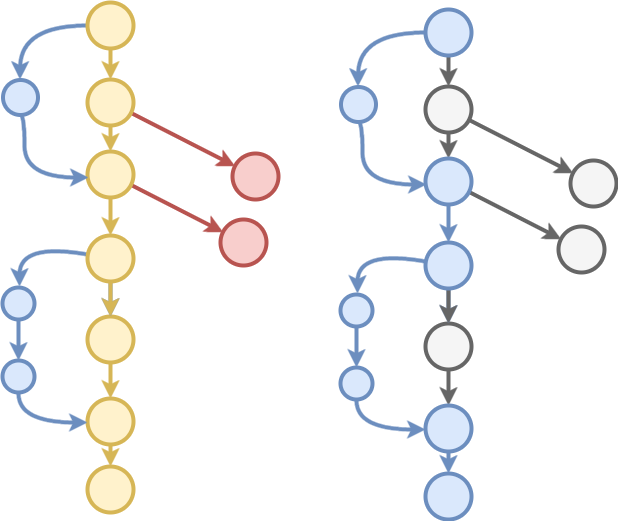

The diagram above was exported from draw.io. Its source (the exported page's mxGraphModel, read from the mxfile embedded in the PNG):
<mxGraphModel dx="1830" dy="1044" grid="0" gridSize="10" guides="1" tooltips="1" connect="0" arrows="1" fold="1" page="0" pageScale="1.5" pageWidth="826" pageHeight="1169" background="none" math="0" shadow="0">
  <root>
    <mxCell id="0" style=";html=1;" />
    <mxCell id="1" style=";html=1;" parent="0" />
    <mxCell id="79" style="edgeStyle=orthogonalEdgeStyle;rounded=0;comic=0;html=1;jettySize=auto;orthogonalLoop=1;strokeWidth=4;fillColor=#fff2cc;strokeColor=#d6b656;rotation=180;" parent="1" source="77" target="78" edge="1">
      <mxGeometry relative="1" as="geometry" />
    </mxCell>
    <mxCell id="118" style="edgeStyle=orthogonalEdgeStyle;curved=1;rounded=0;comic=0;html=1;jettySize=auto;orthogonalLoop=1;strokeWidth=4;fillColor=#dae8fc;strokeColor=#6c8ebf;" edge="1" parent="1" source="77" target="117">
      <mxGeometry relative="1" as="geometry" />
    </mxCell>
    <mxCell id="77" value="" style="ellipse;whiteSpace=wrap;html=1;strokeWidth=4;fillColor=#fff2cc;strokeColor=#d6b656;direction=west;rotation=180;" parent="1" vertex="1">
      <mxGeometry x="-100" y="-139" width="46" height="46" as="geometry" />
    </mxCell>
    <mxCell id="81" style="edgeStyle=orthogonalEdgeStyle;rounded=0;comic=0;html=1;jettySize=auto;orthogonalLoop=1;strokeWidth=4;fillColor=#fff2cc;strokeColor=#d6b656;rotation=180;" parent="1" source="78" target="80" edge="1">
      <mxGeometry relative="1" as="geometry" />
    </mxCell>
    <mxCell id="108" style="edgeStyle=none;rounded=0;comic=0;html=1;jettySize=auto;orthogonalLoop=1;strokeWidth=4;fillColor=#f8cecc;strokeColor=#b85450;" edge="1" parent="1" source="78" target="98">
      <mxGeometry relative="1" as="geometry" />
    </mxCell>
    <mxCell id="78" value="" style="ellipse;whiteSpace=wrap;html=1;strokeWidth=4;fillColor=#fff2cc;strokeColor=#d6b656;direction=west;rotation=180;" parent="1" vertex="1">
      <mxGeometry x="-100" y="-62" width="46" height="46" as="geometry" />
    </mxCell>
    <mxCell id="87" style="edgeStyle=orthogonalEdgeStyle;rounded=0;comic=0;html=1;jettySize=auto;orthogonalLoop=1;curved=1;strokeWidth=4;fillColor=#fff2cc;strokeColor=#d6b656;rotation=180;" parent="1" source="80" target="82" edge="1">
      <mxGeometry relative="1" as="geometry">
        <Array as="points">
          <mxPoint x="-77" y="61" />
          <mxPoint x="-77" y="61" />
        </Array>
      </mxGeometry>
    </mxCell>
    <mxCell id="112" style="edgeStyle=none;rounded=0;comic=0;html=1;jettySize=auto;orthogonalLoop=1;strokeWidth=4;fillColor=#f8cecc;strokeColor=#b85450;" edge="1" parent="1" source="80" target="109">
      <mxGeometry relative="1" as="geometry" />
    </mxCell>
    <mxCell id="80" value="" style="ellipse;whiteSpace=wrap;html=1;strokeWidth=4;fillColor=#fff2cc;strokeColor=#d6b656;direction=west;rotation=180;" parent="1" vertex="1">
      <mxGeometry x="-100" y="10" width="46" height="46" as="geometry" />
    </mxCell>
    <mxCell id="94" style="edgeStyle=orthogonalEdgeStyle;curved=1;rounded=0;comic=0;html=1;jettySize=auto;orthogonalLoop=1;strokeWidth=4;fillColor=#fff2cc;strokeColor=#d6b656;rotation=180;" parent="1" source="83" target="90" edge="1">
      <mxGeometry relative="1" as="geometry" />
    </mxCell>
    <mxCell id="83" value="" style="ellipse;whiteSpace=wrap;html=1;strokeWidth=4;fillColor=#fff2cc;strokeColor=#d6b656;direction=west;rotation=180;" parent="1" vertex="1">
      <mxGeometry x="-100" y="175" width="46" height="46" as="geometry" />
    </mxCell>
    <mxCell id="92" style="edgeStyle=orthogonalEdgeStyle;curved=1;rounded=0;comic=0;html=1;jettySize=auto;orthogonalLoop=1;strokeWidth=4;fillColor=#dae8fc;strokeColor=#6c8ebf;rotation=180;" parent="1" source="88" target="91" edge="1">
      <mxGeometry relative="1" as="geometry" />
    </mxCell>
    <mxCell id="88" value="" style="ellipse;whiteSpace=wrap;html=1;strokeWidth=4;fillColor=#dae8fc;strokeColor=#6c8ebf;direction=west;rotation=180;" parent="1" vertex="1">
      <mxGeometry x="-185" y="146" width="32" height="32" as="geometry" />
    </mxCell>
    <mxCell id="96" style="edgeStyle=orthogonalEdgeStyle;curved=1;rounded=0;comic=0;html=1;jettySize=auto;orthogonalLoop=1;dashed=1;strokeWidth=4;fillColor=#fff2cc;strokeColor=#d6b656;rotation=180;" parent="1" source="90" target="95" edge="1">
      <mxGeometry relative="1" as="geometry" />
    </mxCell>
    <mxCell id="90" value="" style="ellipse;whiteSpace=wrap;html=1;strokeWidth=4;fillColor=#fff2cc;strokeColor=#d6b656;direction=west;rotation=180;" parent="1" vertex="1">
      <mxGeometry x="-100" y="257" width="46" height="46" as="geometry" />
    </mxCell>
    <mxCell id="93" style="edgeStyle=orthogonalEdgeStyle;curved=1;rounded=0;comic=0;html=1;jettySize=auto;orthogonalLoop=1;strokeWidth=4;fillColor=#dae8fc;strokeColor=#6c8ebf;rotation=180;" parent="1" source="82" target="83" edge="1">
      <mxGeometry relative="1" as="geometry" />
    </mxCell>
    <mxCell id="116" style="edgeStyle=orthogonalEdgeStyle;curved=1;rounded=0;comic=0;html=1;entryX=0;entryY=0.522;entryPerimeter=0;jettySize=auto;orthogonalLoop=1;strokeWidth=4;exitX=0.5;exitY=1.022;exitPerimeter=0;fillColor=#dae8fc;strokeColor=#6c8ebf;" edge="1" parent="1" source="91" target="90">
      <mxGeometry relative="1" as="geometry">
        <Array as="points">
          <mxPoint x="-169" y="281" />
        </Array>
      </mxGeometry>
    </mxCell>
    <mxCell id="91" value="" style="ellipse;whiteSpace=wrap;html=1;strokeWidth=4;fillColor=#dae8fc;strokeColor=#6c8ebf;direction=west;rotation=180;" parent="1" vertex="1">
      <mxGeometry x="-185" y="219" width="32" height="32" as="geometry" />
    </mxCell>
    <mxCell id="95" value="" style="ellipse;whiteSpace=wrap;html=1;strokeWidth=4;fillColor=#fff2cc;strokeColor=#d6b656;direction=west;rotation=180;" parent="1" vertex="1">
      <mxGeometry x="-100" y="325" width="46" height="46" as="geometry" />
    </mxCell>
    <mxCell id="98" value="" style="ellipse;whiteSpace=wrap;html=1;strokeWidth=4;fillColor=#f8cecc;strokeColor=#b85450;direction=west;rotation=180;" parent="1" vertex="1">
      <mxGeometry x="45" y="12" width="46" height="46" as="geometry" />
    </mxCell>
    <mxCell id="105" style="edgeStyle=none;rounded=0;comic=0;html=1;jettySize=auto;orthogonalLoop=1;strokeWidth=4;fillColor=#fff2cc;strokeColor=#d6b656;" edge="1" parent="1" source="82" target="83">
      <mxGeometry relative="1" as="geometry" />
    </mxCell>
    <mxCell id="121" style="edgeStyle=orthogonalEdgeStyle;curved=1;rounded=0;comic=0;html=1;entryX=0.543;entryY=-0.022;entryPerimeter=0;jettySize=auto;orthogonalLoop=1;strokeWidth=4;fillColor=#dae8fc;strokeColor=#6c8ebf;" edge="1" parent="1" source="82" target="88">
      <mxGeometry relative="1" as="geometry">
        <Array as="points">
          <mxPoint x="-168" y="101" />
        </Array>
      </mxGeometry>
    </mxCell>
    <mxCell id="82" value="" style="ellipse;whiteSpace=wrap;html=1;strokeWidth=4;fillColor=#fff2cc;strokeColor=#d6b656;direction=west;rotation=180;" parent="1" vertex="1">
      <mxGeometry x="-100" y="94" width="46" height="46" as="geometry" />
    </mxCell>
    <mxCell id="109" value="" style="ellipse;whiteSpace=wrap;html=1;strokeWidth=4;fillColor=#f8cecc;strokeColor=#b85450;direction=west;rotation=180;" vertex="1" parent="1">
      <mxGeometry x="33" y="78" width="46" height="46" as="geometry" />
    </mxCell>
    <mxCell id="119" style="edgeStyle=orthogonalEdgeStyle;curved=1;rounded=0;comic=0;html=1;entryX=0.022;entryY=0.565;entryPerimeter=0;jettySize=auto;orthogonalLoop=1;strokeWidth=4;exitX=0.478;exitY=0.978;exitPerimeter=0;fillColor=#dae8fc;strokeColor=#6c8ebf;" edge="1" parent="1" source="117" target="80">
      <mxGeometry relative="1" as="geometry">
        <Array as="points">
          <mxPoint x="-163" y="-28" />
          <mxPoint x="-163" y="36" />
        </Array>
      </mxGeometry>
    </mxCell>
    <mxCell id="117" value="" style="ellipse;whiteSpace=wrap;html=1;strokeWidth=4;fillColor=#dae8fc;strokeColor=#6c8ebf;direction=west;rotation=180;" vertex="1" parent="1">
      <mxGeometry x="-185" y="-62" width="35" height="35" as="geometry" />
    </mxCell>
    <mxCell id="122" style="edgeStyle=orthogonalEdgeStyle;rounded=0;comic=0;html=1;jettySize=auto;orthogonalLoop=1;strokeWidth=4;fillColor=#f5f5f5;strokeColor=#666666;rotation=180;" edge="1" source="124" target="127" parent="1">
      <mxGeometry relative="1" as="geometry" />
    </mxCell>
    <mxCell id="123" style="edgeStyle=orthogonalEdgeStyle;curved=1;rounded=0;comic=0;html=1;jettySize=auto;orthogonalLoop=1;strokeWidth=4;fillColor=#dae8fc;strokeColor=#6c8ebf;" edge="1" source="124" target="147" parent="1">
      <mxGeometry relative="1" as="geometry" />
    </mxCell>
    <mxCell id="124" value="" style="ellipse;whiteSpace=wrap;html=1;strokeWidth=4;fillColor=#dae8fc;strokeColor=#6c8ebf;direction=west;rotation=180;" vertex="1" parent="1">
      <mxGeometry x="238" y="-132" width="46" height="46" as="geometry" />
    </mxCell>
    <mxCell id="125" style="edgeStyle=orthogonalEdgeStyle;rounded=0;comic=0;html=1;jettySize=auto;orthogonalLoop=1;strokeWidth=4;fillColor=#f5f5f5;strokeColor=#666666;rotation=180;" edge="1" source="127" target="130" parent="1">
      <mxGeometry relative="1" as="geometry" />
    </mxCell>
    <mxCell id="126" style="edgeStyle=none;rounded=0;comic=0;html=1;jettySize=auto;orthogonalLoop=1;strokeWidth=4;fillColor=#f5f5f5;strokeColor=#666666;" edge="1" source="127" target="141" parent="1">
      <mxGeometry relative="1" as="geometry" />
    </mxCell>
    <mxCell id="127" value="" style="ellipse;whiteSpace=wrap;html=1;strokeWidth=4;fillColor=#f5f5f5;strokeColor=#666666;direction=west;rotation=180;" vertex="1" parent="1">
      <mxGeometry x="238" y="-55" width="46" height="46" as="geometry" />
    </mxCell>
    <mxCell id="128" style="edgeStyle=orthogonalEdgeStyle;rounded=0;comic=0;html=1;jettySize=auto;orthogonalLoop=1;curved=1;strokeWidth=4;fillColor=#dae8fc;strokeColor=#6c8ebf;rotation=180;" edge="1" source="130" target="144" parent="1">
      <mxGeometry relative="1" as="geometry">
        <Array as="points">
          <mxPoint x="261" y="68" />
          <mxPoint x="261" y="68" />
        </Array>
      </mxGeometry>
    </mxCell>
    <mxCell id="129" style="edgeStyle=none;rounded=0;comic=0;html=1;jettySize=auto;orthogonalLoop=1;strokeWidth=4;fillColor=#f5f5f5;strokeColor=#666666;" edge="1" source="130" target="145" parent="1">
      <mxGeometry relative="1" as="geometry" />
    </mxCell>
    <mxCell id="130" value="" style="ellipse;whiteSpace=wrap;html=1;strokeWidth=4;fillColor=#dae8fc;strokeColor=#6c8ebf;direction=west;rotation=180;" vertex="1" parent="1">
      <mxGeometry x="238" y="17" width="46" height="46" as="geometry" />
    </mxCell>
    <mxCell id="131" style="edgeStyle=orthogonalEdgeStyle;curved=1;rounded=0;comic=0;html=1;jettySize=auto;orthogonalLoop=1;strokeWidth=4;fillColor=#f5f5f5;strokeColor=#666666;rotation=180;" edge="1" source="132" target="136" parent="1">
      <mxGeometry relative="1" as="geometry" />
    </mxCell>
    <mxCell id="132" value="" style="ellipse;whiteSpace=wrap;html=1;strokeWidth=4;fillColor=#f5f5f5;strokeColor=#666666;direction=west;rotation=180;" vertex="1" parent="1">
      <mxGeometry x="238" y="182" width="46" height="46" as="geometry" />
    </mxCell>
    <mxCell id="133" style="edgeStyle=orthogonalEdgeStyle;curved=1;rounded=0;comic=0;html=1;jettySize=auto;orthogonalLoop=1;strokeWidth=4;fillColor=#dae8fc;strokeColor=#6c8ebf;rotation=180;" edge="1" source="134" target="139" parent="1">
      <mxGeometry relative="1" as="geometry" />
    </mxCell>
    <mxCell id="134" value="" style="ellipse;whiteSpace=wrap;html=1;strokeWidth=4;fillColor=#dae8fc;strokeColor=#6c8ebf;direction=west;rotation=180;" vertex="1" parent="1">
      <mxGeometry x="153" y="153" width="32" height="32" as="geometry" />
    </mxCell>
    <mxCell id="135" style="edgeStyle=orthogonalEdgeStyle;curved=1;rounded=0;comic=0;html=1;jettySize=auto;orthogonalLoop=1;dashed=1;strokeWidth=4;fillColor=#dae8fc;strokeColor=#6c8ebf;rotation=180;" edge="1" source="136" target="140" parent="1">
      <mxGeometry relative="1" as="geometry" />
    </mxCell>
    <mxCell id="136" value="" style="ellipse;whiteSpace=wrap;html=1;strokeWidth=4;fillColor=#dae8fc;strokeColor=#6c8ebf;direction=west;rotation=180;" vertex="1" parent="1">
      <mxGeometry x="238" y="264" width="46" height="46" as="geometry" />
    </mxCell>
    <mxCell id="137" style="edgeStyle=orthogonalEdgeStyle;curved=1;rounded=0;comic=0;html=1;jettySize=auto;orthogonalLoop=1;strokeWidth=4;fillColor=#dae8fc;strokeColor=#6c8ebf;rotation=180;" edge="1" source="144" target="132" parent="1">
      <mxGeometry relative="1" as="geometry" />
    </mxCell>
    <mxCell id="138" style="edgeStyle=orthogonalEdgeStyle;curved=1;rounded=0;comic=0;html=1;entryX=0;entryY=0.522;entryPerimeter=0;jettySize=auto;orthogonalLoop=1;strokeWidth=4;exitX=0.5;exitY=1.022;exitPerimeter=0;fillColor=#dae8fc;strokeColor=#6c8ebf;" edge="1" source="139" target="136" parent="1">
      <mxGeometry relative="1" as="geometry">
        <Array as="points">
          <mxPoint x="169" y="288" />
        </Array>
      </mxGeometry>
    </mxCell>
    <mxCell id="139" value="" style="ellipse;whiteSpace=wrap;html=1;strokeWidth=4;fillColor=#dae8fc;strokeColor=#6c8ebf;direction=west;rotation=180;" vertex="1" parent="1">
      <mxGeometry x="153" y="226" width="32" height="32" as="geometry" />
    </mxCell>
    <mxCell id="140" value="" style="ellipse;whiteSpace=wrap;html=1;strokeWidth=4;fillColor=#dae8fc;strokeColor=#6c8ebf;direction=west;rotation=180;" vertex="1" parent="1">
      <mxGeometry x="238" y="332" width="46" height="46" as="geometry" />
    </mxCell>
    <mxCell id="141" value="" style="ellipse;whiteSpace=wrap;html=1;strokeWidth=4;fillColor=#f5f5f5;strokeColor=#666666;direction=west;rotation=180;" vertex="1" parent="1">
      <mxGeometry x="383" y="19" width="46" height="46" as="geometry" />
    </mxCell>
    <mxCell id="142" style="edgeStyle=none;rounded=0;comic=0;html=1;jettySize=auto;orthogonalLoop=1;strokeWidth=4;fillColor=#f5f5f5;strokeColor=#666666;" edge="1" source="144" target="132" parent="1">
      <mxGeometry relative="1" as="geometry" />
    </mxCell>
    <mxCell id="143" style="edgeStyle=orthogonalEdgeStyle;curved=1;rounded=0;comic=0;html=1;entryX=0.543;entryY=-0.022;entryPerimeter=0;jettySize=auto;orthogonalLoop=1;strokeWidth=4;fillColor=#dae8fc;strokeColor=#6c8ebf;" edge="1" source="144" target="134" parent="1">
      <mxGeometry relative="1" as="geometry">
        <Array as="points">
          <mxPoint x="170" y="108" />
        </Array>
      </mxGeometry>
    </mxCell>
    <mxCell id="144" value="" style="ellipse;whiteSpace=wrap;html=1;strokeWidth=4;fillColor=#dae8fc;strokeColor=#6c8ebf;direction=west;rotation=180;" vertex="1" parent="1">
      <mxGeometry x="238" y="101" width="46" height="46" as="geometry" />
    </mxCell>
    <mxCell id="145" value="" style="ellipse;whiteSpace=wrap;html=1;strokeWidth=4;fillColor=#f5f5f5;strokeColor=#666666;direction=west;rotation=180;" vertex="1" parent="1">
      <mxGeometry x="371" y="85" width="46" height="46" as="geometry" />
    </mxCell>
    <mxCell id="146" style="edgeStyle=orthogonalEdgeStyle;curved=1;rounded=0;comic=0;html=1;entryX=0.022;entryY=0.565;entryPerimeter=0;jettySize=auto;orthogonalLoop=1;strokeWidth=4;exitX=0.478;exitY=0.978;exitPerimeter=0;fillColor=#dae8fc;strokeColor=#6c8ebf;" edge="1" source="147" target="130" parent="1">
      <mxGeometry relative="1" as="geometry">
        <Array as="points">
          <mxPoint x="175" y="-21" />
          <mxPoint x="175" y="43" />
        </Array>
      </mxGeometry>
    </mxCell>
    <mxCell id="147" value="" style="ellipse;whiteSpace=wrap;html=1;strokeWidth=4;fillColor=#dae8fc;strokeColor=#6c8ebf;direction=west;rotation=180;" vertex="1" parent="1">
      <mxGeometry x="153" y="-55" width="35" height="35" as="geometry" />
    </mxCell>
  </root>
</mxGraphModel>